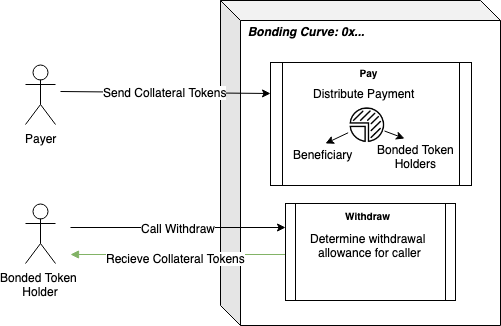

The diagram above was exported from draw.io. Its source (the exported page's mxGraphModel, read from the mxfile embedded in the PNG):
<mxGraphModel dx="1612" dy="943" grid="1" gridSize="10" guides="1" tooltips="1" connect="1" arrows="1" fold="1" page="1" pageScale="1" pageWidth="850" pageHeight="1100" math="0" shadow="0">
  <root>
    <mxCell id="0" />
    <mxCell id="1" parent="0" />
    <mxCell id="lX8bNiPkYiWp6ppKsvSc-1" value="Payer&lt;br&gt;" style="shape=umlActor;verticalLabelPosition=bottom;labelBackgroundColor=#ffffff;verticalAlign=top;html=1;outlineConnect=0;" parent="1" vertex="1">
      <mxGeometry x="25" y="189" width="30" height="60" as="geometry" />
    </mxCell>
    <mxCell id="lX8bNiPkYiWp6ppKsvSc-2" value="&lt;div style=&quot;text-align: left&quot;&gt;&lt;br&gt;&lt;/div&gt;" style="shape=cube;whiteSpace=wrap;html=1;boundedLbl=1;backgroundOutline=1;darkOpacity=0.05;darkOpacity2=0.1;" parent="1" vertex="1">
      <mxGeometry x="220" y="125" width="280" height="325" as="geometry" />
    </mxCell>
    <mxCell id="lX8bNiPkYiWp6ppKsvSc-5" value="Bonding Curve: 0x..." style="text;html=1;strokeColor=none;fillColor=none;align=center;verticalAlign=middle;whiteSpace=wrap;rounded=0;fontStyle=3" parent="1" vertex="1">
      <mxGeometry x="240" y="145" width="130" height="20" as="geometry" />
    </mxCell>
    <mxCell id="lX8bNiPkYiWp6ppKsvSc-8" value="Bonded Token&amp;nbsp;&lt;br&gt;Holder&lt;br&gt;" style="shape=umlActor;verticalLabelPosition=bottom;labelBackgroundColor=#ffffff;verticalAlign=top;html=1;outlineConnect=0;" parent="1" vertex="1">
      <mxGeometry x="25" y="328" width="30" height="60" as="geometry" />
    </mxCell>
    <mxCell id="lX8bNiPkYiWp6ppKsvSc-9" value="Call Withdraw" style="endArrow=classic;html=1;entryX=0;entryY=0.25;entryDx=0;entryDy=0;fontSize=12;" parent="1" target="wt3ceO2HaMS3lPzF6P7D-8" edge="1">
      <mxGeometry width="50" height="50" relative="1" as="geometry">
        <mxPoint x="70" y="352" as="sourcePoint" />
        <mxPoint x="288" y="347" as="targetPoint" />
        <Array as="points" />
      </mxGeometry>
    </mxCell>
    <mxCell id="hot6oY_QIhfIn3-XVWyv-30" style="edgeStyle=none;rounded=0;orthogonalLoop=1;jettySize=auto;html=1;startArrow=none;startFill=0;endArrow=block;endFill=1;strokeColor=#82b366;fillColor=#d5e8d4;exitX=0;exitY=0.5;exitDx=0;exitDy=0;" parent="1" edge="1">
      <mxGeometry relative="1" as="geometry">
        <mxPoint x="288" y="379" as="sourcePoint" />
        <mxPoint x="70" y="379" as="targetPoint" />
      </mxGeometry>
    </mxCell>
    <mxCell id="hot6oY_QIhfIn3-XVWyv-31" value="Recieve Collateral Tokens" style="text;html=1;resizable=0;points=[];align=center;verticalAlign=middle;labelBackgroundColor=#ffffff;" parent="hot6oY_QIhfIn3-XVWyv-30" vertex="1" connectable="0">
      <mxGeometry x="-0.0434" y="1" relative="1" as="geometry">
        <mxPoint x="-9.5" y="1.5" as="offset" />
      </mxGeometry>
    </mxCell>
    <mxCell id="hot6oY_QIhfIn3-XVWyv-40" value="Send Collateral Tokens" style="endArrow=classic;html=1;entryX=0;entryY=0.25;entryDx=0;entryDy=0;fontSize=12;" parent="1" target="hot6oY_QIhfIn3-XVWyv-2" edge="1">
      <mxGeometry width="50" height="50" relative="1" as="geometry">
        <mxPoint x="60" y="216" as="sourcePoint" />
        <mxPoint x="287.5" y="215.5" as="targetPoint" />
        <Array as="points" />
      </mxGeometry>
    </mxCell>
    <mxCell id="hot6oY_QIhfIn3-XVWyv-2" value="" style="shape=process;whiteSpace=wrap;html=1;backgroundOutline=1;labelBackgroundColor=none;size=0.05999999999999943;" parent="1" vertex="1">
      <mxGeometry x="270" y="187" width="201" height="123" as="geometry" />
    </mxCell>
    <mxCell id="hot6oY_QIhfIn3-XVWyv-3" value="&lt;span style=&quot;font-style: normal&quot;&gt;&lt;font style=&quot;font-size: 10px&quot;&gt;Pay&lt;/font&gt;&lt;/span&gt;" style="text;html=1;strokeColor=none;fillColor=none;align=center;verticalAlign=middle;whiteSpace=wrap;rounded=0;fontStyle=3" parent="1" vertex="1">
      <mxGeometry x="287.5" y="186.5" width="160" height="20" as="geometry" />
    </mxCell>
    <mxCell id="hot6oY_QIhfIn3-XVWyv-35" value="" style="shape=image;html=1;verticalAlign=top;verticalLabelPosition=bottom;labelBackgroundColor=#ffffff;imageAspect=0;aspect=fixed;image=https://cdn0.iconfinder.com/data/icons/business-management-1-8/256/b-28-128.png;rounded=0;glass=0;rotation=180;" parent="1" vertex="1">
      <mxGeometry x="347.626213592233" y="230.5" width="36.349514563106794" height="36.349514563106794" as="geometry" />
    </mxCell>
    <mxCell id="hot6oY_QIhfIn3-XVWyv-34" style="rounded=0;orthogonalLoop=1;jettySize=auto;html=1;entryX=0.317;entryY=-0.069;entryDx=0;entryDy=0;entryPerimeter=0;" parent="1" source="hot6oY_QIhfIn3-XVWyv-35" target="hot6oY_QIhfIn3-XVWyv-43" edge="1">
      <mxGeometry relative="1" as="geometry">
        <mxPoint x="416" y="281" as="targetPoint" />
      </mxGeometry>
    </mxCell>
    <mxCell id="hot6oY_QIhfIn3-XVWyv-37" style="rounded=0;orthogonalLoop=1;jettySize=auto;html=1;entryX=0.432;entryY=-0.069;entryDx=0;entryDy=0;entryPerimeter=0;" parent="1" source="hot6oY_QIhfIn3-XVWyv-35" target="hot6oY_QIhfIn3-XVWyv-42" edge="1">
      <mxGeometry relative="1" as="geometry">
        <mxPoint x="318.8495145631068" y="310.5" as="sourcePoint" />
        <mxPoint x="338" y="274.5" as="targetPoint" />
      </mxGeometry>
    </mxCell>
    <mxCell id="hot6oY_QIhfIn3-XVWyv-39" value="Distribute Payment" style="text;html=1;resizable=0;points=[];autosize=1;align=left;verticalAlign=top;spacingTop=-4;" parent="1" vertex="1">
      <mxGeometry x="310.9368932038835" y="208.5" width="120" height="10" as="geometry" />
    </mxCell>
    <mxCell id="hot6oY_QIhfIn3-XVWyv-42" value="Beneficiary" style="text;html=1;resizable=0;points=[];autosize=1;align=left;verticalAlign=top;spacingTop=-4;" parent="1" vertex="1">
      <mxGeometry x="290.9368932038835" y="269.5" width="80" height="20" as="geometry" />
    </mxCell>
    <mxCell id="hot6oY_QIhfIn3-XVWyv-43" value="Bonded Token&lt;br&gt;&lt;div style=&quot;text-align: center&quot;&gt;&lt;span&gt;Holders&lt;/span&gt;&lt;/div&gt;" style="text;html=1;resizable=0;points=[];autosize=1;align=left;verticalAlign=top;spacingTop=-4;" parent="1" vertex="1">
      <mxGeometry x="375.4368932038835" y="265" width="90" height="30" as="geometry" />
    </mxCell>
    <mxCell id="wt3ceO2HaMS3lPzF6P7D-8" value="" style="shape=process;whiteSpace=wrap;html=1;backgroundOutline=1;labelBackgroundColor=none;size=0.05999999999999943;" parent="1" vertex="1">
      <mxGeometry x="285" y="328" width="170" height="97" as="geometry" />
    </mxCell>
    <mxCell id="wt3ceO2HaMS3lPzF6P7D-11" value="&lt;span style=&quot;font-style: normal&quot;&gt;&lt;font style=&quot;font-size: 10px&quot;&gt;Withdraw&lt;/font&gt;&lt;/span&gt;" style="text;html=1;strokeColor=none;fillColor=none;align=center;verticalAlign=middle;whiteSpace=wrap;rounded=0;fontStyle=3" parent="1" vertex="1">
      <mxGeometry x="285.5" y="329" width="160" height="20" as="geometry" />
    </mxCell>
    <mxCell id="wt3ceO2HaMS3lPzF6P7D-12" value="&lt;div style=&quot;text-align: center&quot;&gt;&lt;span&gt;Determine withdrawal&amp;nbsp;&lt;/span&gt;&lt;/div&gt;&lt;div style=&quot;text-align: center&quot;&gt;&lt;span&gt;allowance for caller&lt;/span&gt;&lt;/div&gt;" style="text;html=1;resizable=0;points=[];autosize=1;align=left;verticalAlign=top;spacingTop=-4;" parent="1" vertex="1">
      <mxGeometry x="308.4368932038835" y="354" width="130" height="30" as="geometry" />
    </mxCell>
  </root>
</mxGraphModel>